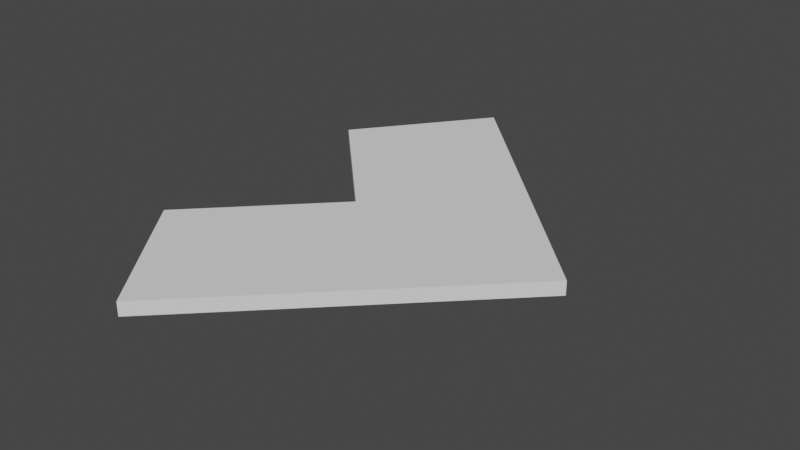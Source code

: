 # Source: simple_jet.blend  (saved by Blender 3.4.6; exported with 4.5.12 LTS)
import bpy
from mathutils import Matrix  # noqa: F401  (used for matrix-valued properties, if any)

bpy.ops.wm.read_factory_settings(use_empty=True)
scene = bpy.context.scene
scene.name = 'Scene'

# ---- collections
col_collection = bpy.data.collections.new('Collection'); scene.collection.children.link(col_collection)

# ---- world
world_world = bpy.data.worlds.new('World'); scene.world = world_world
world_world.use_nodes = True; world_world.node_tree.nodes.clear()
_N = world_world.node_tree.nodes; _L = world_world.node_tree.links
n0 = _N.new('ShaderNodeOutputWorld'); n0.name = 'World Output'; n0.location = (300, 300)
n1 = _N.new('ShaderNodeBackground'); n1.name = 'Background'; n1.location = (10, 300)
n1.inputs[0].default_value = (0.05088, 0.05088, 0.05088, 1.0)
_L.new(n1.outputs[0], n0.inputs[0])
n0.is_active_output = True
world_world.color = (0.05088, 0.05088, 0.05088)
world_world.use_sun_shadow = False
world_world.sun_shadow_jitter_overblur = 0.0

# ---- meshes
me_cube_002 = bpy.data.meshes.new('Cube.002')
me_cube_002.from_pydata([(-0.5464, 0.6989, 0.03911), (-0.5464, 0.6989, -0.03911), (0.1374, 0.0, -0.03911), (0.1374, 0.0, 0.03911), (1.414, 0.0, -0.03911), (1.414, 0.0, 0.03911), (0.0, 1.414, -0.03911), (0.0, 1.414, 0.03911)], [], [(2, 3, 0, 1), (1, 0, 7, 6), (6, 7, 5, 4), (2, 1, 6, 4), (7, 0, 3, 5)])
_uv = me_cube_002.uv_layers.new(name='UVMap')
_uv.uv.foreach_set('vector', [0.375, 0.25, 0.625, 0.25, 0.625, 0.3735, 0.375, 0.3735, 0.375, 0.3735, 0.625, 0.3735, 0.625, 0.5, 0.375, 0.5, 0.375, 0.5, 0.625, 0.5, 0.625, 0.75, 0.375, 0.75, 0.375, 0.25, 0.375, 0.3735, 0.375, 0.5, 0.375, 0.75, 0.625, 0.5, 0.625, 0.3735, 0.625, 0.25, 0.625, 0.75])
me_cube_002.update()

# ---- objects
ob_cube = bpy.data.objects.new('Cube', me_cube_002)

# ---- transforms, parenting, visibility, modifiers, constraints
ob_cube.location = (0.0, 0.0, 0.0)
_m = ob_cube.modifiers.new('Mirror', 'MIRROR')
_m.use_axis = (False, True, False)

# ---- collection membership
col_collection.objects.link(ob_cube)

# ---- scene / render settings (as saved in the file)
scene.frame_start = 1; scene.frame_end = 250; scene.frame_set(1)
scene.render.engine = 'BLENDER_EEVEE_NEXT'
scene.cycles.sampling_pattern = 'TABULATED_SOBOL'
scene.cycles.use_light_tree = False
scene.view_settings.view_transform = 'Filmic'
bpy.context.view_layer.update()

# ---- added for rendering (the .blend has no active camera and no usable light): camera, sun
cam_auto = bpy.data.cameras.new('AutoCamera')
cam_auto.lens = 50.0
cam_auto.sensor_width = 36.0
cam_auto.clip_end = 1000.0
ob_auto_camera = bpy.data.objects.new('AutoCamera', cam_auto)
scene.collection.objects.link(ob_auto_camera)
ob_auto_camera.location = (3.6189, -3.822, 2.548)
ob_auto_camera.rotation_euler = (1.09748, -7.21219e-08, 0.694738)
scene.camera = ob_auto_camera
light_auto_sun = bpy.data.lights.new('AutoSun', 'SUN')
light_auto_sun.energy = 3.0
light_auto_sun.angle = 0.0523599
ob_auto_sun = bpy.data.objects.new('AutoSun', light_auto_sun)
scene.collection.objects.link(ob_auto_sun)
ob_auto_sun.rotation_euler = (0.872665, 0.174533, 0.523599)
bpy.context.view_layer.update()
